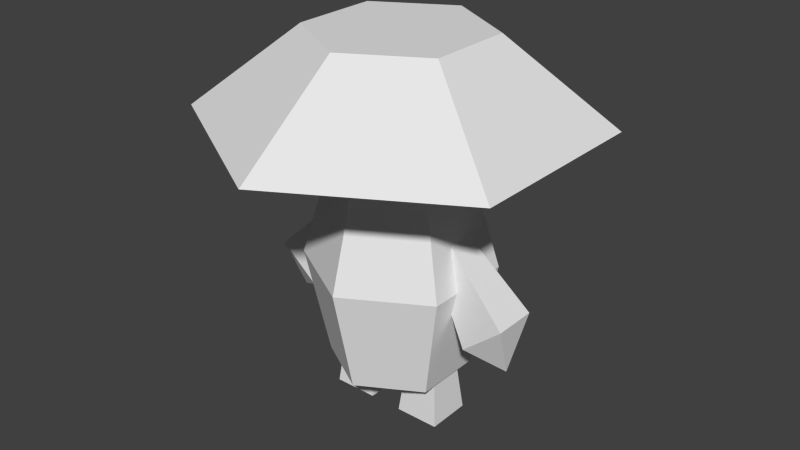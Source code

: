 # Source: enemy_myocene.blend  (saved by Blender 2.79.0; exported with 4.5.12 LTS)
import bpy
from mathutils import Matrix  # noqa: F401  (used for matrix-valued properties, if any)

bpy.ops.wm.read_factory_settings(use_empty=True)
scene = bpy.context.scene
scene.name = 'Scene'

# ---- collections
col_collection_1 = bpy.data.collections.new('Collection 1'); scene.collection.children.link(col_collection_1)

# ---- materials (node trees are filled in below, after node groups)
mat_material = bpy.data.materials.new('Material')
mat_material.alpha_threshold = 0.0
mat_material.use_transparent_shadow = False
mat_material.roughness = 0.5
mat_material.line_color = (0.0, 0.0, 0.0, 1.0)

# ---- material node trees

# ---- world
world_world = bpy.data.worlds.new('World'); scene.world = world_world
world_world.color = (0.05088, 0.05088, 0.05088)
world_world.use_sun_shadow = False
world_world.sun_shadow_jitter_overblur = 0.0
world_world.cycles.sampling_method = 'NONE'
world_world.cycles.sample_map_resolution = 256

# ---- meshes
me_cube_004 = bpy.data.meshes.new('Cube.004')
me_cube_004.from_pydata([(0.1661, -0.06021, -0.2584), (0.1393, -0.0334, -0.0003774), (0.1661, 0.06021, -0.2584), (0.1393, 0.0334, -0.0003774), (0.04567, -0.06021, -0.2584), (0.07248, -0.0334, -0.0003774), (0.04567, 0.06021, -0.2584), (0.07248, 0.0334, -0.0003774)], [], [(1, 0, 2, 3), (3, 2, 6, 7), (7, 6, 4, 5), (5, 4, 0, 1), (0, 4, 6, 2)])
_uv = me_cube_004.uv_layers.new(name='UVMap')
_uv.uv.foreach_set('vector', [0.8735, 0.2109, 0.8735, 0.09411, 0.8199, 0.09965, 0.8438, 0.2139, 0.8438, 0.2139, 0.8199, 0.09965, 0.7686, 0.116, 0.8153, 0.223, 0.9318, 0.223, 0.9785, 0.116, 0.9272, 0.09965, 0.9033, 0.2139, 0.9033, 0.2139, 0.9272, 0.09965, 0.8735, 0.09411, 0.8735, 0.2109, 0.8735, 0.09411, 0.868, 0.04049, 0.8144, 0.04603, 0.8199, 0.09965])
me_cube_004.materials.append(mat_material)
me_cube_004.use_remesh_preserve_volume = False
me_cube_004.use_remesh_preserve_attributes = False
me_cube_004.use_mirror_vertex_groups = False
me_cube_004.update()
me_cube_003 = bpy.data.meshes.new('Cube.003')
me_cube_003.from_pydata([(-0.1661, -0.06021, -0.2584), (-0.1393, -0.0334, -0.0003774), (-0.1661, 0.06021, -0.2584), (-0.1393, 0.0334, -0.0003774), (-0.04567, -0.06021, -0.2584), (-0.07248, -0.0334, -0.0003774), (-0.04567, 0.06021, -0.2584), (-0.07248, 0.0334, -0.0003774)], [], [(1, 3, 2, 0), (3, 7, 6, 2), (7, 5, 4, 6), (5, 1, 0, 4), (0, 2, 6, 4)])
_uv = me_cube_003.uv_layers.new(name='UVMap')
_uv.uv.foreach_set('vector', [0.8735, 0.2109, 0.8438, 0.2139, 0.8199, 0.09965, 0.8735, 0.09411, 0.8438, 0.2139, 0.8153, 0.223, 0.7686, 0.116, 0.8199, 0.09965, 0.9318, 0.223, 0.9033, 0.2139, 0.9272, 0.09965, 0.9785, 0.116, 0.9033, 0.2139, 0.8735, 0.2109, 0.8735, 0.09411, 0.9272, 0.09965, 0.8735, 0.09411, 0.8199, 0.09965, 0.8144, 0.04603, 0.868, 0.04049])
me_cube_003.materials.append(mat_material)
me_cube_003.use_remesh_preserve_volume = False
me_cube_003.use_remesh_preserve_attributes = False
me_cube_003.use_mirror_vertex_groups = False
me_cube_003.update()
me_cube_002 = bpy.data.meshes.new('Cube.002')
me_cube_002.from_pydata([(-0.2057, -0.06021, -0.1458), (-0.01996, -0.0334, 0.03527), (-0.2057, 0.06021, -0.1458), (-0.01996, 0.0334, 0.03527), (-0.09874, -0.06021, -0.236), (0.03137, -0.0334, -0.007492), (-0.09874, 0.06021, -0.236), (0.03137, 0.0334, -0.007492), (-0.1877, -6.39e-08, -0.2924)], [], [(1, 3, 2, 0), (3, 7, 6, 2), (7, 5, 4, 6), (5, 1, 0, 4), (2, 6, 8), (4, 0, 8), (6, 4, 8), (0, 2, 8)])
_uv = me_cube_002.uv_layers.new(name='UVMap')
_uv.uv.foreach_set('vector', [0.8739, 0.478, 0.8374, 0.4798, 0.8421, 0.3724, 0.8721, 0.3779, 0.8374, 0.4798, 0.7988, 0.4797, 0.7903, 0.3262, 0.8421, 0.3724, 0.9481, 0.4798, 0.9107, 0.4789, 0.9076, 0.3647, 0.9666, 0.3329, 0.9107, 0.4789, 0.8739, 0.478, 0.8721, 0.3779, 0.9076, 0.3647, 0.8421, 0.3724, 0.7903, 0.3262, 0.8773, 0.3009, 0.9076, 0.3647, 0.8721, 0.3779, 0.8773, 0.3009, 0.9666, 0.3329, 0.9076, 0.3647, 0.8773, 0.3009, 0.8721, 0.3779, 0.8421, 0.3724, 0.8773, 0.3009])
me_cube_002.materials.append(mat_material)
me_cube_002.use_remesh_preserve_volume = False
me_cube_002.use_remesh_preserve_attributes = False
me_cube_002.use_mirror_vertex_groups = False
me_cube_002.update()
me_cube_001 = bpy.data.meshes.new('Cube.001')
me_cube_001.from_pydata([(0.2057, -0.06021, -0.1458), (0.01996, -0.0334, 0.03527), (0.2057, 0.06021, -0.1458), (0.01996, 0.0334, 0.03527), (0.09874, -0.06021, -0.236), (-0.03137, -0.0334, -0.007492), (0.09874, 0.06021, -0.236), (-0.03137, 0.0334, -0.007492), (0.1877, -6.39e-08, -0.2924)], [], [(1, 0, 2, 3), (3, 2, 6, 7), (7, 6, 4, 5), (5, 4, 0, 1), (2, 8, 6), (4, 8, 0), (6, 8, 4), (0, 8, 2)])
_uv = me_cube_001.uv_layers.new(name='UVMap')
_uv.uv.foreach_set('vector', [0.8739, 0.478, 0.8721, 0.3779, 0.8421, 0.3724, 0.8374, 0.4798, 0.8374, 0.4798, 0.8421, 0.3724, 0.7903, 0.3262, 0.7988, 0.4797, 0.9481, 0.4798, 0.9666, 0.3329, 0.9076, 0.3647, 0.9107, 0.4789, 0.9107, 0.4789, 0.9076, 0.3647, 0.8721, 0.3779, 0.8739, 0.478, 0.8421, 0.3724, 0.8773, 0.3009, 0.7903, 0.3262, 0.9076, 0.3647, 0.8773, 0.3009, 0.8721, 0.3779, 0.9666, 0.3329, 0.8773, 0.3009, 0.9076, 0.3647, 0.8721, 0.3779, 0.8773, 0.3009, 0.8421, 0.3724])
me_cube_001.materials.append(mat_material)
me_cube_001.use_remesh_preserve_volume = False
me_cube_001.use_remesh_preserve_attributes = False
me_cube_001.use_mirror_vertex_groups = False
me_cube_001.update()
me_cube = bpy.data.meshes.new('Cube')
me_cube.from_pydata([(-7.963e-10, 0.1603, 0.323), (0.1388, 0.08015, 0.323), (0.0, 0.1868, -0.2739), (1.917e-09, 0.2506, 0.0142), (0.1618, 0.0934, -0.2739), (0.217, 0.1253, 0.0142), (0.1618, -0.0934, -0.2739), (0.217, -0.1253, 0.0142), (-1.633e-08, -0.1868, -0.2739), (-1.999e-08, -0.2506, 0.0142), (-0.1618, -0.0934, -0.2739), (-0.217, -0.1253, 0.0142), (-0.1618, 0.0934, -0.2739), (-0.217, 0.1253, 0.0142), (0.1388, -0.08015, 0.323), (-1.481e-08, -0.1603, 0.323), (-0.1388, -0.08015, 0.323), (-0.1388, 0.08015, 0.323), (2.69e-08, 0.5192, 0.396), (-0.4497, 0.2596, 0.396), (-0.4497, -0.2596, 0.396), (-1.85e-08, -0.5192, 0.396), (0.4497, -0.2596, 0.396), (0.4497, 0.2596, 0.396), (2.896e-09, 0.2343, 0.617), (-0.2029, 0.1172, 0.617), (-0.2029, -0.1172, 0.617), (-1.759e-08, -0.2343, 0.617), (0.2029, -0.1172, 0.617), (0.2029, 0.1172, 0.617)], [], [(14, 1, 23, 22), (5, 3, 0, 1), (2, 3, 5, 4), (1, 0, 18, 23), (3, 13, 17, 0), (4, 5, 7, 6), (23, 18, 24, 29), (7, 5, 1, 14), (6, 7, 9, 8), (11, 9, 15, 16), (17, 16, 20, 19), (8, 9, 11, 10), (13, 11, 16, 17), (12, 13, 3, 2), (10, 11, 13, 12), (15, 14, 22, 21), (9, 7, 14, 15), (2, 4, 6, 8, 10, 12), (0, 17, 19, 18), (16, 15, 21, 20), (21, 22, 28, 27), (19, 20, 26, 25), (22, 23, 29, 28), (20, 21, 27, 26), (18, 19, 25, 24), (24, 25, 29), (28, 29, 25), (25, 26, 28), (27, 28, 26)])
_uv = me_cube.uv_layers.new(name='UVMap')
_uv.uv.foreach_set('vector', [0.7226, 0.8055, 0.7942, 0.8105, 0.8644, 0.9586, 0.6325, 0.9425, 0.5026, 0.3177, 0.6033, 0.3239, 0.5596, 0.458, 0.4904, 0.4458, 0.5837, 0.1969, 0.6033, 0.3239, 0.5026, 0.3177, 0.5024, 0.2005, 0.7942, 0.8105, 0.8358, 0.7468, 0.9992, 0.7525, 0.8644, 0.9586, 0.01893, 0.3572, 0.1398, 0.3367, 0.1799, 0.4875, 0.09632, 0.5185, 0.5024, 0.2005, 0.5026, 0.3177, 0.4159, 0.3158, 0.4175, 0.1967, 0.3946, 0.5376, 0.5254, 0.7644, 0.3603, 0.7701, 0.3168, 0.6841, 0.4159, 0.3158, 0.5026, 0.3177, 0.4904, 0.4458, 0.4171, 0.4459, 0.4175, 0.1967, 0.4159, 0.3158, 0.3297, 0.3178, 0.3285, 0.1929, 0.2393, 0.3244, 0.3297, 0.3178, 0.3411, 0.4533, 0.262, 0.4669, 0.7987, 0.6805, 0.7269, 0.6805, 0.6466, 0.5376, 0.879, 0.5376, 0.3285, 0.1929, 0.3297, 0.3178, 0.2393, 0.3244, 0.2345, 0.1915, 0.1398, 0.3367, 0.2393, 0.3244, 0.262, 0.4669, 0.1799, 0.4875, 0.1349, 0.1923, 0.1398, 0.3367, 0.01893, 0.3572, 0.02963, 0.1913, 0.2345, 0.1915, 0.2393, 0.3244, 0.1398, 0.3367, 0.1349, 0.1923, 0.6896, 0.7418, 0.7226, 0.8055, 0.6325, 0.9425, 0.5258, 0.7361, 0.3297, 0.3178, 0.4159, 0.3158, 0.4171, 0.4459, 0.3411, 0.4533, 0.2369, 0.0286, 0.331, 0.03002, 0.3768, 0.1122, 0.3285, 0.1929, 0.2345, 0.1915, 0.1887, 0.1093, 0.8358, 0.7468, 0.7987, 0.6805, 0.879, 0.5376, 0.9992, 0.7525, 0.7269, 0.6805, 0.6896, 0.7418, 0.5258, 0.7361, 0.6466, 0.5376, 0.0001867, 0.7644, 0.1324, 0.5376, 0.2195, 0.6788, 0.1653, 0.7586, 0.3932, 0.9912, 0.131, 0.9912, 0.2088, 0.8447, 0.3061, 0.85, 0.1324, 0.5376, 0.3946, 0.5376, 0.3168, 0.6841, 0.2195, 0.6788, 0.131, 0.9912, 0.0001867, 0.7644, 0.1653, 0.7586, 0.2088, 0.8447, 0.5254, 0.7644, 0.3932, 0.9912, 0.3061, 0.85, 0.3603, 0.7701, 0.3603, 0.7701, 0.3061, 0.85, 0.3168, 0.6841, 0.2195, 0.6788, 0.3168, 0.6841, 0.3061, 0.85, 0.3061, 0.85, 0.2088, 0.8447, 0.2195, 0.6788, 0.1653, 0.7586, 0.2195, 0.6788, 0.2088, 0.8447])
me_cube.materials.append(mat_material)
me_cube.use_remesh_preserve_volume = False
me_cube.use_remesh_preserve_attributes = False
me_cube.use_mirror_vertex_groups = False
me_cube.update()

# ---- objects
ob_cube_004 = bpy.data.objects.new('Cube.004', me_cube_004)
ob_cube_003 = bpy.data.objects.new('Cube.003', me_cube_003)
ob_cube_002 = bpy.data.objects.new('Cube.002', me_cube_002)
ob_cube_001 = bpy.data.objects.new('Cube.001', me_cube_001)
ob_cube = bpy.data.objects.new('Cube', me_cube)

# ---- transforms, parenting, visibility, modifiers, constraints
ob_cube_004.location = (0.0, 0.0, 0.26)
ob_cube_004.lock_rotations_4d = False
ob_cube_004.empty_display_type = 'ARROWS'
ob_cube_004.lineart.crease_threshold = 0.0
ob_cube_003.location = (0.0, 0.0, 0.26)
ob_cube_003.lock_rotations_4d = False
ob_cube_003.empty_display_type = 'ARROWS'
ob_cube_003.lineart.crease_threshold = 0.0
ob_cube_002.location = (-0.15, 0.0, 0.51)
ob_cube_002.lock_rotations_4d = False
ob_cube_002.empty_display_type = 'ARROWS'
ob_cube_002.lineart.crease_threshold = 0.0
ob_cube_001.location = (0.15, 0.0, 0.51)
ob_cube_001.lock_rotations_4d = False
ob_cube_001.empty_display_type = 'ARROWS'
ob_cube_001.lineart.crease_threshold = 0.0
ob_cube.location = (0.0, 0.0, 0.4)
ob_cube.lock_rotations_4d = False
ob_cube.empty_display_type = 'ARROWS'
ob_cube.lineart.crease_threshold = 0.0

# ---- collection membership
col_collection_1.objects.link(ob_cube_004)
col_collection_1.objects.link(ob_cube_003)
col_collection_1.objects.link(ob_cube_002)
col_collection_1.objects.link(ob_cube_001)
col_collection_1.objects.link(ob_cube)

# ---- scene / render settings (as saved in the file)
scene.frame_start = 1; scene.frame_end = 250; scene.frame_set(1)
scene.render.engine = 'BLENDER_EEVEE_NEXT'
scene.render.resolution_percentage = 50
scene.render.dither_intensity = 0.0
scene.cycles.use_denoising = False
scene.cycles.samples = 10
scene.cycles.sampling_pattern = 'TABULATED_SOBOL'
scene.cycles.light_sampling_threshold = 0.0
scene.cycles.use_adaptive_sampling = False
scene.cycles.use_light_tree = False
scene.cycles.blur_glossy = 0.0
scene.cycles.pixel_filter_type = 'GAUSSIAN'
scene.cycles.sample_clamp_indirect = 0.0
scene.view_settings.view_transform = 'Standard'
bpy.context.view_layer.update()

# ---- added for rendering (the .blend has no active camera and no usable light): camera, sun
cam_auto = bpy.data.cameras.new('AutoCamera')
cam_auto.lens = 50.0
cam_auto.sensor_width = 36.0
cam_auto.clip_end = 1000.0
ob_auto_camera = bpy.data.objects.new('AutoCamera', cam_auto)
scene.collection.objects.link(ob_auto_camera)
ob_auto_camera.location = (1.58054, -1.89665, 1.7737)
ob_auto_camera.rotation_euler = (1.09748, -7.21219e-08, 0.694738)
scene.camera = ob_auto_camera
light_auto_sun = bpy.data.lights.new('AutoSun', 'SUN')
light_auto_sun.energy = 3.0
light_auto_sun.angle = 0.0523599
ob_auto_sun = bpy.data.objects.new('AutoSun', light_auto_sun)
scene.collection.objects.link(ob_auto_sun)
ob_auto_sun.rotation_euler = (0.872665, 0.174533, 0.523599)
bpy.context.view_layer.update()
